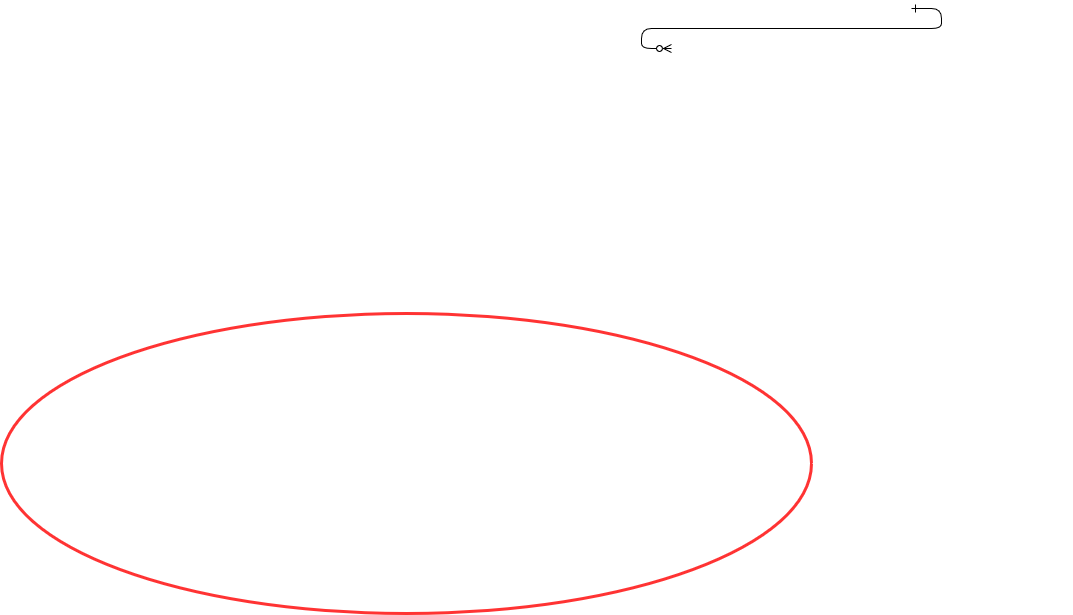

The diagram above was exported from draw.io. Its source (the exported page's mxGraphModel, read from the mxfile embedded in the PNG):
<mxGraphModel dx="2523" dy="918" grid="1" gridSize="10" guides="1" tooltips="1" connect="1" arrows="1" fold="1" page="1" pageScale="1" pageWidth="850" pageHeight="1100" background="#000000" math="0" shadow="0" extFonts="Permanent Marker^https://fonts.googleapis.com/css?family=Permanent+Marker">
  <root>
    <mxCell id="0" />
    <mxCell id="1" parent="0" />
    <mxCell id="C-vyLk0tnHw3VtMMgP7b-12" value="" style="edgeStyle=entityRelationEdgeStyle;endArrow=ERzeroToMany;startArrow=ERone;endFill=1;startFill=0;" parent="1" edge="1">
      <mxGeometry width="100" height="100" relative="1" as="geometry">
        <mxPoint x="700" y="165" as="sourcePoint" />
        <mxPoint x="460" y="205" as="targetPoint" />
      </mxGeometry>
    </mxCell>
    <mxCell id="efmwLorqoiXp0ajTO6VS-8" style="edgeStyle=orthogonalEdgeStyle;rounded=0;orthogonalLoop=1;jettySize=auto;html=1;exitX=0.5;exitY=1;exitDx=0;exitDy=0;entryX=0.5;entryY=0;entryDx=0;entryDy=0;fontColor=#FFFFFF;strokeColor=#FFFFFF;strokeWidth=3;" edge="1" parent="1" source="C2MSrWPjQYjPBHMFW9kM-3" target="efmwLorqoiXp0ajTO6VS-7">
      <mxGeometry relative="1" as="geometry" />
    </mxCell>
    <mxCell id="efmwLorqoiXp0ajTO6VS-18" style="edgeStyle=orthogonalEdgeStyle;rounded=0;orthogonalLoop=1;jettySize=auto;html=1;entryX=0.5;entryY=0;entryDx=0;entryDy=0;fontColor=#FFFFFF;strokeColor=#FFFFFF;strokeWidth=3;exitX=0.5;exitY=1;exitDx=0;exitDy=0;" edge="1" parent="1" source="C2MSrWPjQYjPBHMFW9kM-3" target="efmwLorqoiXp0ajTO6VS-1">
      <mxGeometry relative="1" as="geometry">
        <mxPoint x="350" y="320" as="sourcePoint" />
      </mxGeometry>
    </mxCell>
    <mxCell id="C2MSrWPjQYjPBHMFW9kM-3" value="XR Device security policy" style="ellipse;whiteSpace=wrap;html=1;fontColor=#FFFFFF;strokeColor=#FFFFFF;strokeWidth=3;shadow=0;fillOpacity=0;" parent="1" vertex="1">
      <mxGeometry x="380" y="260" width="180" height="60" as="geometry" />
    </mxCell>
    <mxCell id="C2MSrWPjQYjPBHMFW9kM-18" style="edgeStyle=orthogonalEdgeStyle;rounded=0;orthogonalLoop=1;jettySize=auto;html=1;exitX=0.5;exitY=1;exitDx=0;exitDy=0;entryX=0.5;entryY=0;entryDx=0;entryDy=0;fontColor=#FFFFFF;strokeColor=#FFFFFF;strokeWidth=3;shadow=0;fillOpacity=0;" parent="1" source="C2MSrWPjQYjPBHMFW9kM-7" target="C2MSrWPjQYjPBHMFW9kM-10" edge="1">
      <mxGeometry relative="1" as="geometry">
        <mxPoint x="10" y="630" as="targetPoint" />
      </mxGeometry>
    </mxCell>
    <mxCell id="C2MSrWPjQYjPBHMFW9kM-7" value="Hardware Security" style="ellipse;whiteSpace=wrap;html=1;fontColor=#FFFFFF;strokeColor=#FFFFFF;strokeWidth=3;shadow=0;fillOpacity=0;" parent="1" vertex="1">
      <mxGeometry x="-50" y="510" width="120" height="30" as="geometry" />
    </mxCell>
    <mxCell id="C2MSrWPjQYjPBHMFW9kM-9" value="Chip Vulnerabilities" style="ellipse;whiteSpace=wrap;html=1;fontColor=#FFFFFF;strokeColor=#FFFFFF;strokeWidth=3;shadow=0;fillOpacity=0;" parent="1" vertex="1">
      <mxGeometry x="-170" y="612.5" width="120" height="30" as="geometry" />
    </mxCell>
    <mxCell id="C2MSrWPjQYjPBHMFW9kM-10" value="Supply Chain Security" style="ellipse;whiteSpace=wrap;html=1;fontColor=#FFFFFF;strokeColor=#FFFFFF;strokeWidth=3;shadow=0;fillOpacity=0;" parent="1" vertex="1">
      <mxGeometry x="-55" y="660" width="130" height="35" as="geometry" />
    </mxCell>
    <mxCell id="C2MSrWPjQYjPBHMFW9kM-11" value="EM Communication" style="ellipse;whiteSpace=wrap;html=1;fontColor=#FFFFFF;strokeColor=#FFFFFF;strokeWidth=3;shadow=0;fillOpacity=0;" parent="1" vertex="1">
      <mxGeometry x="80" y="612.5" width="120" height="35" as="geometry" />
    </mxCell>
    <mxCell id="C2MSrWPjQYjPBHMFW9kM-12" value="Software Vulnerabilites" style="ellipse;whiteSpace=wrap;html=1;fontColor=#FFFFFF;strokeColor=#FFFFFF;strokeWidth=3;shadow=0;fillOpacity=0;" parent="1" vertex="1">
      <mxGeometry x="400" y="612.5" width="150" height="37.5" as="geometry" />
    </mxCell>
    <mxCell id="C2MSrWPjQYjPBHMFW9kM-13" value="Data Transmitted" style="ellipse;whiteSpace=wrap;html=1;fontColor=#FFFFFF;strokeColor=#FFFFFF;strokeWidth=3;shadow=0;fillOpacity=0;" parent="1" vertex="1">
      <mxGeometry x="240" y="612.5" width="120" height="32.5" as="geometry" />
    </mxCell>
    <mxCell id="C2MSrWPjQYjPBHMFW9kM-16" style="edgeStyle=orthogonalEdgeStyle;rounded=0;orthogonalLoop=1;jettySize=auto;html=1;exitX=0.5;exitY=1;exitDx=0;exitDy=0;entryX=0.5;entryY=0;entryDx=0;entryDy=0;fontColor=#FFFFFF;strokeColor=#FFFFFF;strokeWidth=3;shadow=0;fillOpacity=0;" parent="1" source="C2MSrWPjQYjPBHMFW9kM-8" target="C2MSrWPjQYjPBHMFW9kM-13" edge="1">
      <mxGeometry relative="1" as="geometry">
        <mxPoint x="390" y="570" as="targetPoint" />
        <Array as="points">
          <mxPoint x="390" y="570" />
          <mxPoint x="300" y="570" />
        </Array>
      </mxGeometry>
    </mxCell>
    <mxCell id="C2MSrWPjQYjPBHMFW9kM-8" value="Software Security" style="ellipse;whiteSpace=wrap;html=1;fontColor=#FFFFFF;strokeColor=#FFFFFF;strokeWidth=3;shadow=0;fillOpacity=0;" parent="1" vertex="1">
      <mxGeometry x="330" y="510" width="120" height="30" as="geometry" />
    </mxCell>
    <mxCell id="C2MSrWPjQYjPBHMFW9kM-17" style="edgeStyle=orthogonalEdgeStyle;rounded=0;orthogonalLoop=1;jettySize=auto;html=1;entryX=0.5;entryY=0;entryDx=0;entryDy=0;fontColor=#FFFFFF;strokeColor=#FFFFFF;strokeWidth=3;shadow=0;fillOpacity=0;" parent="1" target="C2MSrWPjQYjPBHMFW9kM-12" edge="1">
      <mxGeometry relative="1" as="geometry">
        <mxPoint x="474.5" y="590" as="targetPoint" />
        <mxPoint x="390" y="540" as="sourcePoint" />
        <Array as="points">
          <mxPoint x="390" y="570" />
          <mxPoint x="475" y="570" />
        </Array>
      </mxGeometry>
    </mxCell>
    <mxCell id="C2MSrWPjQYjPBHMFW9kM-19" style="edgeStyle=orthogonalEdgeStyle;rounded=0;orthogonalLoop=1;jettySize=auto;html=1;entryX=0.5;entryY=0;entryDx=0;entryDy=0;fontColor=#FFFFFF;strokeColor=#FFFFFF;strokeWidth=3;shadow=0;fillOpacity=0;" parent="1" target="C2MSrWPjQYjPBHMFW9kM-11" edge="1">
      <mxGeometry relative="1" as="geometry">
        <mxPoint x="50" y="645" as="targetPoint" />
        <mxPoint x="10" y="540" as="sourcePoint" />
        <Array as="points">
          <mxPoint x="10" y="600" />
          <mxPoint x="140" y="600" />
        </Array>
      </mxGeometry>
    </mxCell>
    <mxCell id="C2MSrWPjQYjPBHMFW9kM-20" style="edgeStyle=orthogonalEdgeStyle;rounded=0;orthogonalLoop=1;jettySize=auto;html=1;exitX=0.5;exitY=1;exitDx=0;exitDy=0;entryX=0.5;entryY=0;entryDx=0;entryDy=0;fontColor=#FFFFFF;strokeColor=#FFFFFF;strokeWidth=3;shadow=0;fillOpacity=0;" parent="1" source="C2MSrWPjQYjPBHMFW9kM-7" target="C2MSrWPjQYjPBHMFW9kM-9" edge="1">
      <mxGeometry relative="1" as="geometry">
        <mxPoint x="-20" y="642.5" as="targetPoint" />
        <mxPoint x="-20" y="552.5" as="sourcePoint" />
        <Array as="points">
          <mxPoint x="10" y="600" />
          <mxPoint x="-110" y="600" />
        </Array>
      </mxGeometry>
    </mxCell>
    <mxCell id="efmwLorqoiXp0ajTO6VS-3" style="edgeStyle=orthogonalEdgeStyle;rounded=0;orthogonalLoop=1;jettySize=auto;html=1;exitX=0.5;exitY=1;exitDx=0;exitDy=0;entryX=0.5;entryY=0;entryDx=0;entryDy=0;fontColor=#FFFFFF;strokeColor=#FFFFFF;strokeWidth=3;" edge="1" parent="1" source="efmwLorqoiXp0ajTO6VS-1" target="C2MSrWPjQYjPBHMFW9kM-7">
      <mxGeometry relative="1" as="geometry">
        <Array as="points">
          <mxPoint x="215" y="460" />
          <mxPoint x="10" y="460" />
        </Array>
      </mxGeometry>
    </mxCell>
    <mxCell id="efmwLorqoiXp0ajTO6VS-6" style="edgeStyle=orthogonalEdgeStyle;rounded=0;orthogonalLoop=1;jettySize=auto;html=1;exitX=0.5;exitY=1;exitDx=0;exitDy=0;entryX=0.5;entryY=0;entryDx=0;entryDy=0;fontColor=#FFFFFF;strokeColor=#FFFFFF;strokeWidth=3;" edge="1" parent="1" source="efmwLorqoiXp0ajTO6VS-1" target="C2MSrWPjQYjPBHMFW9kM-8">
      <mxGeometry relative="1" as="geometry">
        <Array as="points">
          <mxPoint x="215" y="460" />
          <mxPoint x="390" y="460" />
        </Array>
      </mxGeometry>
    </mxCell>
    <mxCell id="efmwLorqoiXp0ajTO6VS-1" value="&lt;font color=&quot;#FFFFFF&quot;&gt;Device Whitelist&lt;br&gt;&lt;/font&gt;" style="ellipse;whiteSpace=wrap;html=1;gradientColor=none;fillColor=none;strokeWidth=3;strokeColor=#FFFFFF;" vertex="1" parent="1">
      <mxGeometry x="150" y="380" width="130" height="47.5" as="geometry" />
    </mxCell>
    <mxCell id="efmwLorqoiXp0ajTO6VS-9" style="edgeStyle=orthogonalEdgeStyle;rounded=0;orthogonalLoop=1;jettySize=auto;html=1;exitX=0.5;exitY=1;exitDx=0;exitDy=0;fontColor=#FFFFFF;strokeColor=#FFFFFF;strokeWidth=3;" edge="1" parent="1" source="efmwLorqoiXp0ajTO6VS-7" target="efmwLorqoiXp0ajTO6VS-10">
      <mxGeometry relative="1" as="geometry">
        <mxPoint x="609.9999999999995" y="470" as="targetPoint" />
      </mxGeometry>
    </mxCell>
    <mxCell id="efmwLorqoiXp0ajTO6VS-12" style="edgeStyle=orthogonalEdgeStyle;rounded=0;orthogonalLoop=1;jettySize=auto;html=1;exitX=0.5;exitY=1;exitDx=0;exitDy=0;entryX=0.5;entryY=0;entryDx=0;entryDy=0;fontColor=#FFFFFF;strokeColor=#FFFFFF;strokeWidth=3;" edge="1" parent="1" source="efmwLorqoiXp0ajTO6VS-7" target="efmwLorqoiXp0ajTO6VS-11">
      <mxGeometry relative="1" as="geometry" />
    </mxCell>
    <mxCell id="efmwLorqoiXp0ajTO6VS-7" value="Adaptable Segmented policy" style="ellipse;whiteSpace=wrap;html=1;fontColor=#FFFFFF;strokeColor=#FFFFFF;strokeWidth=3;fillColor=none;gradientColor=none;" vertex="1" parent="1">
      <mxGeometry x="610" y="380" width="200" height="50" as="geometry" />
    </mxCell>
    <mxCell id="efmwLorqoiXp0ajTO6VS-10" value="&quot;Dumb&quot; XR devices" style="ellipse;whiteSpace=wrap;html=1;fontColor=#FFFFFF;strokeColor=#FFFFFF;strokeWidth=3;fillColor=none;gradientColor=none;" vertex="1" parent="1">
      <mxGeometry x="560" y="490" width="120" height="40" as="geometry" />
    </mxCell>
    <mxCell id="efmwLorqoiXp0ajTO6VS-11" value="&quot;Smart:&quot; XR devices" style="ellipse;whiteSpace=wrap;html=1;fontColor=#FFFFFF;strokeColor=#FFFFFF;strokeWidth=3;fillColor=none;gradientColor=none;" vertex="1" parent="1">
      <mxGeometry x="740" y="490" width="120" height="50" as="geometry" />
    </mxCell>
    <mxCell id="efmwLorqoiXp0ajTO6VS-13" value="" style="ellipse;whiteSpace=wrap;html=1;fontColor=#FFFFFF;strokeColor=#FF3333;strokeWidth=3;fillColor=none;gradientColor=none;" vertex="1" parent="1">
      <mxGeometry x="-210" y="470" width="810" height="300" as="geometry" />
    </mxCell>
    <mxCell id="efmwLorqoiXp0ajTO6VS-14" value="Software Vulnerabilites" style="ellipse;whiteSpace=wrap;html=1;fontColor=#FFFFFF;strokeColor=#FFFFFF;strokeWidth=3;shadow=0;fillOpacity=0;" vertex="1" parent="1">
      <mxGeometry x="400" y="612.5" width="150" height="37.5" as="geometry" />
    </mxCell>
    <mxCell id="efmwLorqoiXp0ajTO6VS-15" value="Data Transmitted" style="ellipse;whiteSpace=wrap;html=1;fontColor=#FFFFFF;strokeColor=#FFFFFF;strokeWidth=3;shadow=0;fillOpacity=0;" vertex="1" parent="1">
      <mxGeometry x="240" y="612.5" width="120" height="32.5" as="geometry" />
    </mxCell>
    <mxCell id="efmwLorqoiXp0ajTO6VS-16" value="Software Security" style="ellipse;whiteSpace=wrap;html=1;fontColor=#FFFFFF;strokeColor=#FFFFFF;strokeWidth=3;shadow=0;fillOpacity=0;" vertex="1" parent="1">
      <mxGeometry x="330" y="510" width="120" height="30" as="geometry" />
    </mxCell>
    <mxCell id="efmwLorqoiXp0ajTO6VS-17" value="EM Communication" style="ellipse;whiteSpace=wrap;html=1;fontColor=#FFFFFF;strokeColor=#FFFFFF;strokeWidth=3;shadow=0;fillOpacity=0;" vertex="1" parent="1">
      <mxGeometry x="80" y="612.5" width="120" height="35" as="geometry" />
    </mxCell>
  </root>
</mxGraphModel>